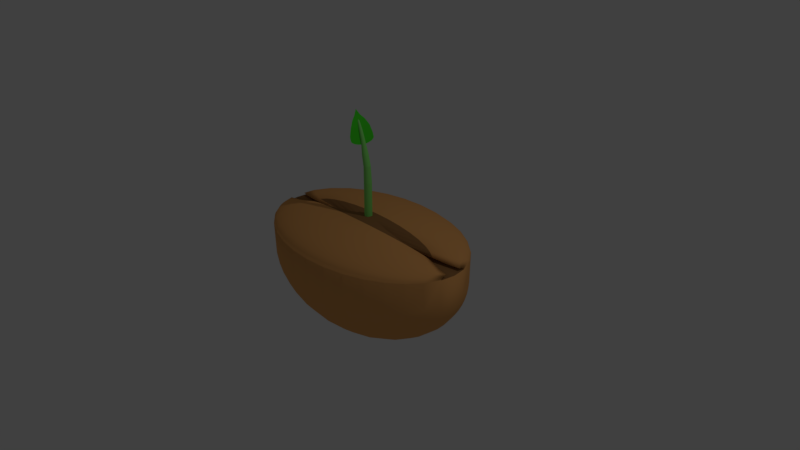 # Source: recursoNatureza.blend  (saved by Blender 2.79.0; exported with 4.5.12 LTS)
import bpy
from mathutils import Matrix  # noqa: F401  (used for matrix-valued properties, if any)

bpy.ops.wm.read_factory_settings(use_empty=True)
scene = bpy.context.scene
scene.name = 'Scene'

# ---- collections
col_collection_1 = bpy.data.collections.new('Collection 1'); scene.collection.children.link(col_collection_1)

# ---- materials (node trees are filled in below, after node groups)
mat_material_002 = bpy.data.materials.new('Material.002')
mat_material_002.alpha_threshold = 0.0
mat_material_002.use_transparent_shadow = False
mat_material_002.diffuse_color = (0.8, 0.3834, 0.1234, 1.0)
mat_material_002.roughness = 0.5
mat_material_003 = bpy.data.materials.new('Material.003')
mat_material_003.alpha_threshold = 0.0
mat_material_003.use_transparent_shadow = False
mat_material_003.diffuse_color = (0.3185, 0.1563, 0.05705, 1.0)
mat_material_003.roughness = 0.5
mat_material_004 = bpy.data.materials.new('Material.004')
mat_material_004.alpha_threshold = 0.0
mat_material_004.use_transparent_shadow = False
mat_material_004.diffuse_color = (0.05549, 0.6982, 0.02153, 1.0)
mat_material_004.roughness = 0.5
mat_material_001 = bpy.data.materials.new('Material.001')
mat_material_001.alpha_threshold = 0.0
mat_material_001.use_transparent_shadow = False
mat_material_001.diffuse_color = (0.249, 0.8, 0.1688, 1.0)
mat_material_001.roughness = 0.5

# ---- material node trees

# ---- world
world_world = bpy.data.worlds.new('World'); scene.world = world_world
world_world.color = (0.05088, 0.05088, 0.05088)
world_world.use_sun_shadow = False
world_world.sun_shadow_jitter_overblur = 0.0
world_world.cycles.sampling_method = 'MANUAL'

# ---- cameras
cam_camera = bpy.data.cameras.new('Camera')
cam_camera.clip_end = 100.0
cam_camera.lens = 35.0
cam_camera.sensor_width = 32.0
cam_camera.sensor_height = 18.0
cam_camera.ortho_scale = 7.314
cam_camera.dof.focus_distance = 0.0
cam_camera.dof.aperture_fstop = 128.0

# ---- lights
light_lamp = bpy.data.lights.new('Lamp', 'POINT')
light_lamp.transmission_factor = 0.0
light_lamp.cutoff_distance = 30.0
light_lamp.energy = 100.0
light_lamp.shadow_buffer_clip_start = 1.001
light_lamp.shadow_soft_size = 0.1
light_lamp.shadow_maximum_resolution = 0.006
light_lamp.use_absolute_resolution = True

# ---- meshes
me_sphere = bpy.data.meshes.new('Sphere')
me_sphere.from_pydata([(-0.3008, 0.1951, 0.9808), (-0.3008, 0.3827, 0.9239), (-0.3008, 0.5556, 0.8315), (-0.3008, 0.7071, 0.7071), (-0.3008, 0.8315, 0.5556), (-0.3008, 0.9239, 0.3827), (-0.3008, 0.9808, 0.1951), (-0.3008, 1.0, 9.064e-08), (-0.3008, 0.9808, -0.1951), (-0.3008, 0.5556, -0.8315), (0.03806, 0.1913, 0.9808), (0.07466, 0.3753, 0.9239), (0.1084, 0.5449, 0.8315), (0.1379, 0.6935, 0.7071), (0.1622, 0.8155, 0.5556), (0.1802, 0.9061, 0.3827), (0.1913, 0.9619, 0.1951), (0.1951, 0.9808, 7.55e-08), (0.1913, 0.9619, -0.1951), (0.1802, 0.9061, -0.3827), (0.1622, 0.8155, -0.5556), (0.1379, 0.6935, -0.7071), (0.1084, 0.5449, -0.8315), (0.07466, 0.3753, -0.9239), (0.03806, 0.1913, -0.9808), (0.07466, 0.1802, 0.9808), (0.1464, 0.3536, 0.9239), (0.2126, 0.5133, 0.8315), (0.2706, 0.6533, 0.7071), (0.3182, 0.7682, 0.5556), (0.3536, 0.8536, 0.3827), (0.3753, 0.9061, 0.1951), (0.3827, 0.9239, 7.55e-08), (0.3753, 0.9061, -0.1951), (0.3536, 0.8536, -0.3827), (0.3182, 0.7682, -0.5556), (0.2706, 0.6533, -0.7071), (0.2126, 0.5133, -0.8315), (0.1464, 0.3536, -0.9239), (0.07466, 0.1802, -0.9808), (0.1084, 0.1622, 0.9808), (0.2126, 0.3182, 0.9239), (0.3087, 0.4619, 0.8315), (0.3928, 0.5879, 0.7071), (0.4619, 0.6913, 0.5556), (0.5133, 0.7682, 0.3827), (0.5449, 0.8155, 0.1951), (0.5556, 0.8315, 7.55e-08), (0.5449, 0.8155, -0.1951), (0.5133, 0.7682, -0.3827), (0.4619, 0.6913, -0.5556), (0.3928, 0.5879, -0.7071), (0.3087, 0.4619, -0.8315), (0.2126, 0.3182, -0.9239), (0.1084, 0.1622, -0.9808), (0.1379, 0.1379, 0.9808), (0.2706, 0.2706, 0.9239), (0.3928, 0.3928, 0.8315), (0.5, 0.5, 0.7071), (0.5879, 0.5879, 0.5556), (0.6533, 0.6533, 0.3827), (0.6935, 0.6935, 0.1951), (0.7071, 0.7071, 7.55e-08), (0.6935, 0.6935, -0.1951), (0.6533, 0.6533, -0.3827), (0.5879, 0.5879, -0.5556), (0.5, 0.5, -0.7071), (0.3928, 0.3928, -0.8315), (0.2706, 0.2706, -0.9239), (0.1379, 0.1379, -0.9808), (0.1622, 0.1084, 0.9808), (0.3182, 0.2126, 0.9239), (0.4619, 0.3087, 0.8315), (0.5879, 0.3928, 0.7071), (0.6913, 0.4619, 0.5556), (0.7682, 0.5133, 0.3827), (0.8155, 0.5449, 0.1951), (0.8315, 0.5556, 7.55e-08), (0.8155, 0.5449, -0.1951), (0.7682, 0.5133, -0.3827), (0.6913, 0.4619, -0.5556), (0.5879, 0.3928, -0.7071), (0.4619, 0.3087, -0.8315), (0.3182, 0.2126, -0.9239), (0.1622, 0.1084, -0.9808), (0.1802, 0.07466, 0.9808), (0.3536, 0.1464, 0.9239), (0.5133, 0.2126, 0.8315), (0.6533, 0.2706, 0.7071), (0.7682, 0.3182, 0.5556), (0.8536, 0.3536, 0.3827), (0.9061, 0.3753, 0.1951), (0.9239, 0.3827, 7.55e-08), (0.9061, 0.3753, -0.1951), (0.8536, 0.3536, -0.3827), (0.7682, 0.3182, -0.5556), (0.6533, 0.2706, -0.7071), (0.5133, 0.2126, -0.8315), (0.3536, 0.1464, -0.9239), (0.1802, 0.07466, -0.9808), (0.1913, 0.03806, 0.9808), (0.3753, 0.07466, 0.9239), (0.5449, 0.1084, 0.8315), (0.6935, 0.1379, 0.7071), (0.8155, 0.1622, 0.5556), (0.9061, 0.1802, 0.3827), (0.9619, 0.1913, 0.1951), (0.9808, 0.1951, 7.55e-08), (0.9619, 0.1913, -0.1951), (0.9061, 0.1802, -0.3827), (0.8155, 0.1622, -0.5556), (0.6935, 0.1379, -0.7071), (0.5449, 0.1084, -0.8315), (0.3753, 0.07466, -0.9239), (0.1913, 0.03806, -0.9808), (0.1951, -3.266e-07, 0.9808), (0.3827, -3.192e-07, 0.9239), (0.5556, -3.117e-07, 0.8315), (0.7071, -3.192e-07, 0.7071), (0.8315, -3.341e-07, 0.5556), (0.9239, -2.745e-07, 0.3827), (0.9808, -3.937e-07, 0.1951), (1.0, -3.788e-07, 7.55e-08), (0.9808, -3.937e-07, -0.1951), (0.9239, -2.298e-07, -0.3827), (0.8315, -3.341e-07, -0.5556), (0.7071, -3.192e-07, -0.7071), (0.5556, -3.415e-07, -0.8315), (0.3827, -3.043e-07, -0.9239), (0.1951, -3.08e-07, -0.9808), (0.1913, -0.03806, 0.9808), (0.3753, -0.07466, 0.9239), (0.5449, -0.1084, 0.8315), (0.6935, -0.138, 0.7071), (0.8155, -0.1622, 0.5556), (0.9061, -0.1802, 0.3827), (0.9619, -0.1913, 0.1951), (0.9808, -0.1951, 7.55e-08), (0.9619, -0.1913, -0.1951), (0.9061, -0.1802, -0.3827), (0.8155, -0.1622, -0.5556), (0.6935, -0.138, -0.7071), (0.5449, -0.1084, -0.8315), (0.3753, -0.07466, -0.9239), (0.1913, -0.03806, -0.9808), (0.1802, -0.07466, 0.9808), (0.3536, -0.1464, 0.9239), (0.5133, -0.2126, 0.8315), (0.6533, -0.2706, 0.7071), (0.7682, -0.3182, 0.5556), (0.8536, -0.3536, 0.3827), (0.9061, -0.3753, 0.1951), (0.9239, -0.3827, 7.55e-08), (0.9061, -0.3753, -0.1951), (0.8536, -0.3536, -0.3827), (0.7682, -0.3182, -0.5556), (0.6533, -0.2706, -0.7071), (0.5133, -0.2126, -0.8315), (0.3536, -0.1464, -0.9239), (0.1802, -0.07466, -0.9808), (0.1622, -0.1084, 0.9808), (0.3182, -0.2126, 0.9239), (0.4619, -0.3087, 0.8315), (0.5879, -0.3928, 0.7071), (0.6913, -0.4619, 0.5556), (0.7682, -0.5133, 0.3827), (0.8155, -0.5449, 0.1951), (0.8315, -0.5556, 7.55e-08), (0.8155, -0.5449, -0.1951), (0.7682, -0.5133, -0.3827), (0.6913, -0.4619, -0.5556), (0.5879, -0.3928, -0.7071), (0.4619, -0.3087, -0.8315), (0.3182, -0.2126, -0.9239), (0.1622, -0.1084, -0.9808), (0.1379, -0.138, 0.9808), (0.2706, -0.2706, 0.9239), (0.3928, -0.3928, 0.8315), (0.5, -0.5, 0.7071), (0.5879, -0.5879, 0.5556), (0.6533, -0.6533, 0.3827), (0.6935, -0.6935, 0.1951), (0.7071, -0.7071, 7.55e-08), (0.6935, -0.6935, -0.1951), (0.6533, -0.6533, -0.3827), (0.5879, -0.5879, -0.5556), (0.5, -0.5, -0.7071), (0.3928, -0.3928, -0.8315), (0.2706, -0.2706, -0.9239), (0.1379, -0.138, -0.9808), (0.1084, -0.1622, 0.9808), (0.2126, -0.3182, 0.9239), (0.3087, -0.4619, 0.8315), (0.3928, -0.5879, 0.7071), (0.4619, -0.6913, 0.5556), (0.5133, -0.7682, 0.3827), (0.5449, -0.8155, 0.1951), (0.5556, -0.8315, 7.55e-08), (0.5449, -0.8155, -0.1951), (0.5133, -0.7682, -0.3827), (0.4619, -0.6913, -0.5556), (0.3928, -0.5879, -0.7071), (0.3087, -0.4619, -0.8315), (0.2126, -0.3182, -0.9239), (0.1084, -0.1622, -0.9808), (-0.3008, -3.258e-07, -1.0), (0.07466, -0.1802, 0.9808), (0.1464, -0.3536, 0.9239), (0.2126, -0.5133, 0.8315), (0.2706, -0.6533, 0.7071), (0.3182, -0.7682, 0.5556), (0.3536, -0.8536, 0.3827), (0.3753, -0.9061, 0.1951), (0.3827, -0.9239, 7.55e-08), (0.3753, -0.9061, -0.1951), (0.3536, -0.8536, -0.3827), (0.3182, -0.7682, -0.5556), (0.2706, -0.6533, -0.7071), (0.2126, -0.5133, -0.8315), (0.1464, -0.3536, -0.9239), (0.07466, -0.1802, -0.9808), (0.03806, -0.1913, 0.9808), (0.07466, -0.3753, 0.9239), (0.1084, -0.5449, 0.8315), (0.1379, -0.6935, 0.7071), (0.1622, -0.8155, 0.5556), (0.1802, -0.9061, 0.3827), (0.1913, -0.9619, 0.1951), (0.1951, -0.9808, 7.55e-08), (0.1913, -0.9619, -0.1951), (0.1802, -0.9061, -0.3827), (0.1622, -0.8155, -0.5556), (0.1379, -0.6935, -0.7071), (0.1084, -0.5449, -0.8315), (0.07466, -0.3753, -0.9239), (0.03806, -0.1913, -0.9808), (-0.3008, -0.1951, 0.9808), (-0.3008, -0.3827, 0.9239), (-0.3008, -0.5556, 0.8315), (-0.3008, -0.7071, 0.7071), (-0.3008, -0.8315, 0.5556), (-0.3008, -0.9239, 0.3827), (-0.3008, -0.9808, 0.1951), (-0.3008, -1.0, 9.064e-08), (-0.3008, -0.9808, -0.1951), (-0.3008, -0.9239, -0.3827), (-0.3008, -0.8315, -0.5556), (-0.3008, -0.7071, -0.7071), (-0.3008, -0.5556, -0.8315), (-0.3008, -0.3827, -0.9239), (-0.3008, -0.1951, -0.9808), (-0.3104, -0.1913, -0.9808), (-0.3008, -5.562e-07, 1.0), (-0.3104, 0.1913, -0.9808), (-0.3008, 0.9239, -0.3827), (-0.3008, 0.8315, -0.5556), (-0.3008, 0.7071, -0.7071), (-0.3008, 0.3827, -0.9239), (-0.3008, 0.1951, -0.9808), (-0.3008, 0.1951, 0.9808), (-0.3008, 0.3827, 0.9239), (-0.3008, 0.5556, 0.8315), (-0.3008, 0.7071, 0.7071), (-0.3008, 0.8315, 0.5556), (-0.3008, 0.9239, 0.3827), (-0.3008, 0.9808, 0.1951), (-0.3008, 1.0, 9.064e-08), (-0.3008, 0.9808, -0.1951), (-0.3008, -0.1951, 0.9808), (-0.3008, -0.3827, 0.9239), (-0.3008, -0.5556, 0.8315), (-0.3008, -0.7071, 0.7071), (-0.3008, -0.8315, 0.5556), (-0.3008, -0.9239, 0.3827), (-0.3008, -0.9808, 0.1951), (-0.3008, -1.0, 9.064e-08), (-0.3008, -0.9808, -0.1951), (-0.3008, -0.9239, -0.3827), (-0.3008, -0.8315, -0.5556), (-0.3008, -0.7071, -0.7071), (-0.3008, -0.5556, -0.8315), (-0.3008, -0.3827, -0.9239), (-0.3008, -0.1951, -0.9808), (-0.3104, -0.1913, 0.9808), (-0.3195, -0.3753, 0.9239), (-0.3279, -0.5449, 0.8315), (-0.3353, -0.6935, 0.7071), (-0.3414, -0.8155, 0.5556), (-0.3459, -0.9061, 0.3827), (-0.3487, -0.9619, 0.1951), (-0.3496, -0.9808, 8.328e-08), (-0.3487, -0.9619, -0.1951), (-0.3459, -0.9061, -0.3827), (-0.3414, -0.8155, -0.5556), (-0.3353, -0.6935, -0.7071), (-0.3279, -0.5449, -0.8315), (-0.3195, -0.3753, -0.9239), (-0.3104, -0.1913, -0.9808), (-0.3195, -0.1802, 0.9808), (-0.3374, -0.3536, 0.9239), (-0.354, -0.5133, 0.8315), (-0.3685, -0.6533, 0.7071), (-0.3804, -0.7682, 0.5556), (-0.3892, -0.8536, 0.3827), (-0.3947, -0.9061, 0.1951), (-0.3965, -0.9239, 7.619e-08), (-0.3947, -0.9061, -0.1951), (-0.3892, -0.8536, -0.3827), (-0.3804, -0.7682, -0.5556), (-0.3685, -0.6533, -0.7071), (-0.354, -0.5133, -0.8315), (-0.3374, -0.3536, -0.9239), (-0.3195, -0.1802, -0.9808), (-0.3279, -0.1622, 0.9808), (-0.354, -0.3182, 0.9239), (-0.378, -0.4619, 0.8315), (-0.399, -0.5879, 0.7071), (-0.4163, -0.6913, 0.5556), (-0.4292, -0.7682, 0.3827), (-0.4371, -0.8155, 0.1951), (-0.4397, -0.8315, 6.967e-08), (-0.4371, -0.8155, -0.1951), (-0.4292, -0.7682, -0.3827), (-0.4163, -0.6913, -0.5556), (-0.399, -0.5879, -0.7071), (-0.378, -0.4619, -0.8315), (-0.354, -0.3182, -0.9239), (-0.3279, -0.1622, -0.9808), (-0.3397, -4.774e-07, 0.1687), (-0.3353, -0.138, 0.9808), (-0.3685, -0.2706, 0.9239), (-0.399, -0.3928, 0.8315), (-0.4258, -0.5, 0.7071), (-0.4478, -0.5879, 0.5556), (-0.4642, -0.6533, 0.3827), (-0.4742, -0.6935, 0.1951), (-0.4776, -0.7071, 6.395e-08), (-0.4742, -0.6935, -0.1951), (-0.4642, -0.6533, -0.3827), (-0.4478, -0.5879, -0.5556), (-0.4258, -0.5, -0.7071), (-0.399, -0.3928, -0.8315), (-0.3685, -0.2706, -0.9239), (-0.3353, -0.1379, -0.9808), (-0.3414, -0.1084, 0.9808), (-0.3804, -0.2126, 0.9239), (-0.4163, -0.3087, 0.8315), (-0.4478, -0.3928, 0.7071), (-0.4737, -0.4619, 0.5556), (-0.4929, -0.5133, 0.3827), (-0.5047, -0.5449, 0.1951), (-0.5087, -0.5556, 5.925e-08), (-0.5047, -0.5449, -0.1951), (-0.4929, -0.5133, -0.3827), (-0.4737, -0.4619, -0.5556), (-0.4478, -0.3928, -0.7071), (-0.4163, -0.3087, -0.8315), (-0.3804, -0.2126, -0.9239), (-0.3414, -0.1084, -0.9808), (-0.3459, -0.07466, 0.8827), (-0.3892, -0.1464, 0.8315), (-0.4292, -0.2126, 0.7483), (-0.4642, -0.2706, 0.6364), (-0.4929, -0.3182, 0.5), (-0.5142, -0.3536, 0.3444), (-0.5274, -0.3753, 0.1756), (-0.5318, -0.3827, 4.93e-08), (-0.5274, -0.3753, -0.1756), (-0.5142, -0.3536, -0.3444), (-0.4929, -0.3182, -0.5), (-0.4642, -0.2706, -0.6364), (-0.4292, -0.2126, -0.7483), (-0.3892, -0.1464, -0.8315), (-0.3459, -0.07466, -0.8827), (-0.3756, -0.02855, 0.7356), (-0.4101, -0.05599, 0.6929), (-0.4419, -0.08129, 0.6236), (-0.4698, -0.1035, 0.5303), (-0.4926, -0.1217, 0.4167), (-0.5096, -0.1352, 0.287), (-0.5201, -0.1435, 0.1463), (-0.5236, -0.1463, 3.695e-08), (-0.5201, -0.1435, -0.1463), (-0.5096, -0.1352, -0.287), (-0.4926, -0.1217, -0.4167), (-0.4698, -0.1035, -0.5303), (-0.4419, -0.08129, -0.6236), (-0.4101, -0.05599, -0.6929), (-0.3756, -0.02855, -0.7356), (-0.3496, -3.117e-07, 0.2452), (-0.3965, -2.819e-07, 0.231), (-0.4397, -2.819e-07, 0.2079), (-0.4776, -1.851e-07, 0.1768), (-0.5087, -1.404e-07, 0.1389), (-0.5318, -3.192e-07, 0.09567), (-0.546, -9.567e-08, 0.04877), (-0.5508, -1.404e-07, -1.384e-09), (-0.546, -9.567e-08, -0.04877), (-0.5318, -3.192e-07, -0.09567), (-0.5087, -1.404e-07, -0.1389), (-0.4776, -1.851e-07, -0.1768), (-0.4397, -2.596e-07, -0.2079), (-0.3965, -2.521e-07, -0.231), (-0.3496, -3.155e-07, -0.2452), (-0.3756, 0.02854, 0.7356), (-0.4101, 0.05599, 0.6929), (-0.4419, 0.08129, 0.6236), (-0.4698, 0.1035, 0.5303), (-0.4926, 0.1217, 0.4167), (-0.5096, 0.1352, 0.287), (-0.5201, 0.1435, 0.1463), (-0.5236, 0.1463, 3.695e-08), (-0.5201, 0.1435, -0.1463), (-0.5096, 0.1352, -0.287), (-0.4926, 0.1217, -0.4167), (-0.4698, 0.1035, -0.5303), (-0.4419, 0.08129, -0.6236), (-0.4101, 0.05599, -0.6929), (-0.3756, 0.02854, -0.7356), (-0.3459, 0.07466, 0.8827), (-0.3892, 0.1464, 0.8315), (-0.4292, 0.2126, 0.7483), (-0.4642, 0.2706, 0.6364), (-0.4929, 0.3182, 0.5), (-0.5142, 0.3536, 0.3444), (-0.5274, 0.3753, 0.1756), (-0.5318, 0.3827, 4.93e-08), (-0.5274, 0.3753, -0.1756), (-0.5142, 0.3536, -0.3444), (-0.4929, 0.3182, -0.5), (-0.4642, 0.2706, -0.6364), (-0.4292, 0.2126, -0.7483), (-0.3892, 0.1464, -0.8315), (-0.3459, 0.07466, -0.8827), (-0.3414, 0.1084, 0.9808), (-0.3804, 0.2126, 0.9239), (-0.4163, 0.3087, 0.8315), (-0.4478, 0.3928, 0.7071), (-0.4737, 0.4619, 0.5556), (-0.4929, 0.5133, 0.3827), (-0.5047, 0.5449, 0.1951), (-0.5087, 0.5556, 5.925e-08), (-0.5047, 0.5449, -0.1951), (-0.4929, 0.5133, -0.3827), (-0.4737, 0.4619, -0.5556), (-0.4478, 0.3928, -0.7071), (-0.4163, 0.3087, -0.8315), (-0.3804, 0.2126, -0.9239), (-0.3414, 0.1084, -0.9808), (-0.3353, 0.1379, 0.9808), (-0.3685, 0.2706, 0.9239), (-0.399, 0.3928, 0.8315), (-0.4258, 0.5, 0.7071), (-0.4478, 0.5879, 0.5556), (-0.4642, 0.6533, 0.3827), (-0.4742, 0.6935, 0.1951), (-0.4776, 0.7071, 6.395e-08), (-0.4742, 0.6935, -0.1951), (-0.4642, 0.6533, -0.3827), (-0.4478, 0.5879, -0.5556), (-0.4258, 0.5, -0.7071), (-0.399, 0.3928, -0.8315), (-0.3685, 0.2706, -0.9239), (-0.3353, 0.1379, -0.9808), (-0.3279, 0.1622, 0.9808), (-0.354, 0.3182, 0.9239), (-0.378, 0.4619, 0.8315), (-0.399, 0.5879, 0.7071), (-0.4163, 0.6913, 0.5556), (-0.4292, 0.7682, 0.3827), (-0.4371, 0.8155, 0.1951), (-0.4397, 0.8315, 6.967e-08), (-0.4371, 0.8155, -0.1951), (-0.4292, 0.7682, -0.3827), (-0.4163, 0.6913, -0.5556), (-0.399, 0.5879, -0.7071), (-0.378, 0.4619, -0.8315), (-0.354, 0.3182, -0.9239), (-0.3279, 0.1622, -0.9808), (-0.3195, 0.1802, 0.9808), (-0.3374, 0.3536, 0.9239), (-0.354, 0.5133, 0.8315), (-0.3685, 0.6533, 0.7071), (-0.3804, 0.7682, 0.5556), (-0.3892, 0.8536, 0.3827), (-0.3947, 0.9061, 0.1951), (-0.3965, 0.9239, 7.619e-08), (-0.3947, 0.9061, -0.1951), (-0.3892, 0.8536, -0.3827), (-0.3804, 0.7682, -0.5556), (-0.3685, 0.6533, -0.7071), (-0.354, 0.5133, -0.8315), (-0.3374, 0.3536, -0.9239), (-0.3195, 0.1802, -0.9808), (-0.3104, 0.1913, 0.9808), (-0.3195, 0.3753, 0.9239), (-0.3279, 0.5449, 0.8315), (-0.3353, 0.6935, 0.7071), (-0.3414, 0.8155, 0.5556), (-0.3459, 0.9061, 0.3827), (-0.3487, 0.9619, 0.1951), (-0.3496, 0.9808, 8.328e-08), (-0.3487, 0.9619, -0.1951), (-0.3459, 0.9061, -0.3827), (-0.3414, 0.8155, -0.5556), (-0.3353, 0.6935, -0.7071), (-0.3279, 0.5449, -0.8315), (-0.3195, 0.3753, -0.9239), (-0.3104, 0.1913, -0.9808), (-0.3008, 0.9239, -0.3827), (-0.3008, 0.8315, -0.5556), (-0.3008, 0.7071, -0.7071), (-0.3008, 0.3827, -0.9239), (-0.3008, 0.1951, -0.9808), (-0.3008, 0.5556, -0.8315), (-0.3397, -3.046e-07, -0.1688), (-1.58, -0.1233, -0.1161), (-1.599, 0.158, -0.04967), (-1.599, 0.158, -0.04967), (-1.58, -0.1233, -0.1161), (-1.477, 0.03315, -0.05043), (-1.532, -0.1259, -0.1046), (-1.476, 0.007767, -0.05663), (-1.477, -0.0169, -0.06307), (-1.479, -0.04025, -0.06958), (-1.483, -0.06171, -0.07601), (-1.488, -0.08074, -0.08219), (-1.495, -0.09688, -0.08799), (-1.503, -0.1097, -0.09324), (-1.512, -0.119, -0.09783), (-1.521, -0.1244, -0.1016), (-1.551, 0.1554, -0.03814), (-1.474, -0.01057, -0.06076), (-1.541, 0.1529, -0.03615), (-1.53, 0.1464, -0.03515), (-1.52, 0.1361, -0.03517), (-1.51, 0.1223, -0.0362), (-1.501, 0.1054, -0.03823), (-1.493, 0.08562, -0.04121), (-1.486, 0.06359, -0.04505), (-1.481, 0.03982, -0.04967), (-1.476, 0.0149, -0.05495), (-1.599, 0.158, -0.04967), (-1.58, -0.1233, -0.1161), (-1.694, 0.1447, -0.0777), (-1.678, -0.08595, -0.1322), (-1.769, 0.1113, -0.1128), (-1.758, -0.03968, -0.1484), (-1.81, 0.07918, -0.1421), (-1.805, 0.01145, -0.1625), (-1.876, 0.05262, -0.1752), (-0.1936, 0.05958, -0.007641), (-0.9936, 0.05958, -0.007641), (-0.1936, 0.05862, -0.001138), (-0.9936, 0.05862, -0.001138), (-0.1936, 0.05577, 0.005115), (-0.9936, 0.05577, 0.005115), (-0.1936, 0.05115, 0.01088), (-0.9936, 0.05115, 0.01088), (-0.1936, 0.04493, 0.01593), (-0.9936, 0.04493, 0.01593), (-0.1936, 0.03735, 0.02007), (-0.9936, 0.03735, 0.02007), (-0.1936, 0.02871, 0.02315), (-0.9936, 0.02871, 0.02315), (-0.1936, 0.01933, 0.02505), (-0.9936, 0.01933, 0.02505), (-0.1936, 0.009576, 0.02569), (-0.9936, 0.009576, 0.02569), (-0.1936, -0.0001785, 0.02505), (-0.9936, -0.0001785, 0.02505), (-0.1936, -0.009558, 0.02315), (-0.9936, -0.009558, 0.02315), (-0.1936, -0.0182, 0.02007), (-0.9936, -0.0182, 0.02007), (-0.1936, -0.02578, 0.01593), (-0.9936, -0.02578, 0.01593), (-0.1936, -0.032, 0.01088), (-0.9936, -0.032, 0.01088), (-0.1936, -0.03662, 0.005115), (-0.9936, -0.03662, 0.005115), (-0.1936, -0.03946, -0.001138), (-0.9936, -0.03946, -0.001138), (-0.1936, -0.04042, -0.007641), (-0.9936, -0.04042, -0.007641), (-0.1936, -0.03946, -0.01414), (-0.9936, -0.03946, -0.01414), (-0.1936, -0.03662, -0.0204), (-0.9936, -0.03662, -0.0204), (-0.1936, -0.032, -0.02616), (-0.9936, -0.032, -0.02616), (-0.1936, -0.02578, -0.03121), (-0.9936, -0.02578, -0.03121), (-0.1936, -0.0182, -0.03536), (-0.9936, -0.0182, -0.03536), (-0.1936, -0.009558, -0.03844), (-0.9936, -0.009558, -0.03844), (-0.1936, -0.0001785, -0.04033), (-0.9936, -0.0001785, -0.04033), (-0.1936, 0.009576, -0.04097), (-0.9936, 0.009576, -0.04097), (-0.1936, 0.01933, -0.04033), (-0.9936, 0.01933, -0.04033), (-0.1936, 0.02871, -0.03844), (-0.9936, 0.02871, -0.03844), (-0.1936, 0.03735, -0.03536), (-0.9936, 0.03735, -0.03536), (-0.1936, 0.04493, -0.03121), (-0.9936, 0.04493, -0.03121), (-0.1936, 0.05115, -0.02616), (-0.9936, 0.05115, -0.02616), (-0.1936, 0.05577, -0.0204), (-0.9936, 0.05577, -0.0204), (-0.1936, 0.05862, -0.01414), (-0.9936, 0.05862, -0.01414), (-0.9936, 0.05862, -0.001138), (-0.9936, 0.05958, -0.007641), (-0.9936, 0.05577, 0.005115), (-0.9936, 0.05115, 0.01088), (-0.9936, 0.04493, 0.01593), (-0.9936, 0.03735, 0.02007), (-0.9936, 0.02871, 0.02315), (-0.9936, 0.01933, 0.02505), (-0.9936, 0.009576, 0.02569), (-0.9936, -0.0001785, 0.02505), (-0.9936, -0.009558, 0.02315), (-0.9936, -0.0182, 0.02007), (-0.9936, -0.02578, 0.01593), (-0.9936, -0.032, 0.01088), (-0.9936, -0.03662, 0.005115), (-0.9936, -0.03946, -0.001138), (-0.9936, -0.04042, -0.007641), (-0.9936, -0.03946, -0.01414), (-0.9936, -0.03662, -0.0204), (-0.9936, -0.032, -0.02616), (-0.9936, -0.02578, -0.03121), (-0.9936, -0.0182, -0.03536), (-0.9936, -0.009558, -0.03844), (-0.9936, -0.0001785, -0.04033), (-0.9936, 0.009576, -0.04097), (-0.9936, 0.01933, -0.04033), (-0.9936, 0.02871, -0.03844), (-0.9936, 0.03735, -0.03536), (-0.9936, 0.04493, -0.03121), (-0.9936, 0.05115, -0.02616), (-0.9936, 0.05577, -0.0204), (-0.9936, 0.05862, -0.01414), (-0.9941, 0.05834, -0.0002844), (-0.9937, 0.05956, -0.006763), (-0.9945, 0.05525, 0.005911), (-0.9948, 0.0504, 0.01159), (-0.9951, 0.04399, 0.01652), (-0.9954, 0.03625, 0.02053), (-0.9956, 0.02748, 0.02345), (-0.9956, 0.01803, 0.02518), (-0.9957, 0.008256, 0.02565), (-0.9956, -0.00147, 0.02484), (-0.9955, -0.01077, 0.02278), (-0.9953, -0.01929, 0.01955), (-0.995, -0.0267, 0.01528), (-0.9947, -0.03272, 0.01013), (-0.9943, -0.03711, 0.004288), (-0.9939, -0.0397, -0.002007), (-0.9935, -0.04041, -0.00852), (-0.9931, -0.03919, -0.015), (-0.9928, -0.0361, -0.02119), (-0.9924, -0.03125, -0.02687), (-0.9921, -0.02483, -0.0318), (-0.9919, -0.01709, -0.03581), (-0.9917, -0.008332, -0.03874), (-0.9916, 0.00112, -0.04047), (-0.9916, 0.0109, -0.04094), (-0.9917, 0.02062, -0.04012), (-0.9918, 0.02992, -0.03806), (-0.992, 0.03844, -0.03484), (-0.9923, 0.04585, -0.03056), (-0.9926, 0.05187, -0.02541), (-0.9929, 0.05626, -0.01957), (-0.9933, 0.05886, -0.01328), (-1.213, 0.05146, -0.00379), (-1.211, 0.05356, -0.00931), (-1.214, 0.04775, 0.001356), (-1.216, 0.04256, 0.00593), (-1.217, 0.0361, 0.009757), (-1.218, 0.02862, 0.01269), (-1.219, 0.02039, 0.01461), (-1.22, 0.01174, 0.01546), (-1.219, 0.003004, 0.01519), (-1.219, -0.005489, 0.01381), (-1.218, -0.01341, 0.01139), (-1.217, -0.02045, 0.008009), (-1.216, -0.02635, 0.0038), (-1.214, -0.03088, -0.001074), (-1.212, -0.03385, -0.006427), (-1.211, -0.03516, -0.01205), (-1.209, -0.03477, -0.01773), (-1.207, -0.03267, -0.02325), (-1.205, -0.02896, -0.0284), (-1.203, -0.02377, -0.03297), (-1.202, -0.01731, -0.0368), (-1.201, -0.009825, -0.03973), (-1.2, -0.001599, -0.04166), (-1.2, 0.007049, -0.0425), (-1.2, 0.01579, -0.04223), (-1.2, 0.02428, -0.04086), (-1.201, 0.0322, -0.03843), (-1.202, 0.03925, -0.03505), (-1.203, 0.04514, -0.03084), (-1.205, 0.04967, -0.02597), (-1.207, 0.05264, -0.02062), (-1.209, 0.05396, -0.01499), (-1.352, 0.04983, -0.02548), (-1.35, 0.05179, -0.03062), (-1.354, 0.04637, -0.02068), (-1.355, 0.04154, -0.01642), (-1.356, 0.03552, -0.01285), (-1.357, 0.02854, -0.01012), (-1.358, 0.02087, -0.008322), (-1.358, 0.0128, -0.007536), (-1.358, 0.004658, -0.007788), (-1.358, -0.003259, -0.009068), (-1.357, -0.01064, -0.01133), (-1.356, -0.01721, -0.01448), (-1.355, -0.02271, -0.0184), (-1.353, -0.02693, -0.02295), (-1.352, -0.0297, -0.02794), (-1.35, -0.03092, -0.03318), (-1.348, -0.03055, -0.03848), (-1.346, -0.0286, -0.04362), (-1.345, -0.02514, -0.04842), (-1.343, -0.0203, -0.05269), (-1.342, -0.01428, -0.05625), (-1.341, -0.007301, -0.05899), (-1.34, 0.0003671, -0.06078), (-1.34, 0.00843, -0.06157), (-1.34, 0.01658, -0.06132), (-1.34, 0.02449, -0.06003), (-1.341, 0.03188, -0.05778), (-1.342, 0.03844, -0.05462), (-1.343, 0.04394, -0.0507), (-1.345, 0.04816, -0.04616), (-1.347, 0.05093, -0.04117), (-1.348, 0.05216, -0.03592), (-1.489, 0.03864, -0.04916), (-1.488, 0.03998, -0.05268), (-1.49, 0.03628, -0.04588), (-1.491, 0.03297, -0.04296), (-1.492, 0.02885, -0.04052), (-1.493, 0.02408, -0.03865), (-1.493, 0.01883, -0.03742), (-1.493, 0.01332, -0.03689), (-1.493, 0.00775, -0.03706), (-1.493, 0.002336, -0.03793), (-1.493, -0.002714, -0.03948), (-1.492, -0.007205, -0.04163), (-1.491, -0.01096, -0.04432), (-1.49, -0.01385, -0.04742), (-1.489, -0.01575, -0.05084), (-1.488, -0.01658, -0.05442), (-1.486, -0.01633, -0.05805), (-1.485, -0.01499, -0.06156), (-1.484, -0.01263, -0.06485), (-1.483, -0.00932, -0.06776), (-1.482, -0.005201, -0.0702), (-1.482, -0.000428, -0.07207), (-1.481, 0.004816, -0.0733), (-1.481, 0.01033, -0.07384), (-1.481, 0.0159, -0.07366), (-1.481, 0.02131, -0.07279), (-1.482, 0.02636, -0.07124), (-1.482, 0.03086, -0.06909), (-1.483, 0.03462, -0.0664), (-1.484, 0.0375, -0.0633), (-1.485, 0.0394, -0.05988), (-1.487, 0.04023, -0.0563), (-1.49, 0.03739, -0.0473), (-1.488, 0.03933, -0.0506), (-1.492, 0.03447, -0.04431), (-1.493, 0.03069, -0.04174), (-1.494, 0.02617, -0.0397), (-1.495, 0.02111, -0.03826), (-1.496, 0.01569, -0.03748), (-1.496, 0.01012, -0.03738), (-1.496, 0.004613, -0.03798), (-1.495, -0.0006141, -0.03924), (-1.495, -0.005363, -0.04112), (-1.494, -0.009451, -0.04355), (-1.492, -0.01272, -0.04644), (-1.491, -0.01505, -0.04966), (-1.489, -0.01634, -0.05311), (-1.487, -0.01656, -0.05664), (-1.486, -0.01568, -0.06012), (-1.484, -0.01374, -0.06342), (-1.482, -0.01082, -0.06641), (-1.481, -0.007035, -0.06898), (-1.48, -0.002522, -0.07102), (-1.479, 0.002543, -0.07246), (-1.478, 0.007964, -0.07324), (-1.478, 0.01353, -0.07334), (-1.478, 0.01904, -0.07275), (-1.479, 0.02426, -0.07148), (-1.479, 0.02901, -0.0696), (-1.481, 0.0331, -0.06717), (-1.482, 0.03637, -0.06428), (-1.483, 0.0387, -0.06106), (-1.485, 0.03999, -0.05761), (-1.487, 0.04021, -0.05408), (-1.58, 0.03664, -0.06677), (-1.578, 0.03867, -0.06952), (-1.581, 0.03378, -0.06433), (-1.583, 0.0302, -0.0623), (-1.584, 0.02603, -0.06075), (-1.585, 0.02144, -0.05974), (-1.585, 0.0166, -0.05931), (-1.586, 0.01169, -0.05948), (-1.585, 0.006917, -0.06024), (-1.585, 0.00245, -0.06156), (-1.584, -0.001535, -0.06339), (-1.583, -0.004886, -0.06566), (-1.582, -0.007473, -0.06828), (-1.58, -0.009198, -0.07116), (-1.578, -0.009994, -0.07418), (-1.576, -0.00983, -0.07722), (-1.575, -0.008712, -0.08017), (-1.573, -0.006685, -0.08292), (-1.571, -0.003825, -0.08536), (-1.57, -0.0002419, -0.08739), (-1.569, 0.003926, -0.08894), (-1.568, 0.008518, -0.08995), (-1.567, 0.01336, -0.09038), (-1.567, 0.01826, -0.09021), (-1.567, 0.02304, -0.08945), (-1.568, 0.0275, -0.08813), (-1.569, 0.03149, -0.0863), (-1.57, 0.03484, -0.08403), (-1.571, 0.03743, -0.08141), (-1.573, 0.03915, -0.07853), (-1.574, 0.03995, -0.07551), (-1.576, 0.03978, -0.07247), (-1.652, 0.03635, -0.08533), (-1.65, 0.03852, -0.08741), (-1.653, 0.03352, -0.08357), (-1.655, 0.03014, -0.08219), (-1.656, 0.02634, -0.08124), (-1.657, 0.02227, -0.08076), (-1.657, 0.01807, -0.08078), (-1.657, 0.01392, -0.08128), (-1.657, 0.009977, -0.08225), (-1.656, 0.006385, -0.08366), (-1.655, 0.003286, -0.08544), (-1.654, 0.0007974, -0.08754), (-1.652, -0.0009838, -0.08986), (-1.651, -0.001989, -0.09232), (-1.649, -0.002181, -0.09483), (-1.647, -0.001551, -0.09729), (-1.645, -0.0001232, -0.0996), (-1.643, 0.002047, -0.1017), (-1.641, 0.004876, -0.1034), (-1.64, 0.008255, -0.1048), (-1.639, 0.01206, -0.1058), (-1.638, 0.01613, -0.1063), (-1.638, 0.02032, -0.1062), (-1.637, 0.02447, -0.1057), (-1.638, 0.02842, -0.1048), (-1.638, 0.03201, -0.1034), (-1.639, 0.03511, -0.1016), (-1.641, 0.0376, -0.09948), (-1.642, 0.03938, -0.09716), (-1.644, 0.04038, -0.09469), (-1.646, 0.04058, -0.09218), (-1.648, 0.03995, -0.08972), (-1.709, 0.03807, -0.1056), (-1.707, 0.04011, -0.107), (-1.711, 0.03557, -0.1044), (-1.712, 0.03268, -0.1037), (-1.713, 0.02952, -0.1032), (-1.714, 0.02622, -0.1032), (-1.714, 0.02289, -0.1035), (-1.714, 0.01967, -0.1042), (-1.714, 0.01669, -0.1052), (-1.713, 0.01405, -0.1065), (-1.712, 0.01185, -0.108), (-1.71, 0.01019, -0.1098), (-1.709, 0.009128, -0.1116), (-1.707, 0.008698, -0.1136), (-1.705, 0.008922, -0.1154), (-1.703, 0.00979, -0.1172), (-1.702, 0.01127, -0.1189), (-1.7, 0.0133, -0.1203), (-1.698, 0.01581, -0.1214), (-1.697, 0.0187, -0.1222), (-1.696, 0.02186, -0.1226), (-1.696, 0.02516, -0.1226), (-1.695, 0.02848, -0.1223), (-1.695, 0.0317, -0.1217), (-1.696, 0.03469, -0.1206), (-1.696, 0.03733, -0.1193), (-1.697, 0.03952, -0.1178), (-1.699, 0.04118, -0.116), (-1.7, 0.04225, -0.1142), (-1.702, 0.04268, -0.1123), (-1.704, 0.04245, -0.1104), (-1.706, 0.04159, -0.1086), (-1.746, 0.04164, -0.1225), (-1.745, 0.04334, -0.1235), (-1.747, 0.03959, -0.1218), (-1.749, 0.03728, -0.1214), (-1.749, 0.03478, -0.1212), (-1.75, 0.03221, -0.1213), (-1.75, 0.02966, -0.1217), (-1.75, 0.02722, -0.1223), (-1.75, 0.025, -0.1232), (-1.749, 0.02306, -0.1243), (-1.748, 0.0215, -0.1256), (-1.747, 0.02037, -0.127), (-1.745, 0.01971, -0.1284), (-1.744, 0.01955, -0.1298), (-1.742, 0.01989, -0.1312), (-1.741, 0.02073, -0.1325), (-1.739, 0.02202, -0.1337), (-1.738, 0.02373, -0.1346), (-1.737, 0.02578, -0.1353), (-1.736, 0.02809, -0.1358), (-1.735, 0.03058, -0.136), (-1.734, 0.03315, -0.1358), (-1.734, 0.03571, -0.1355), (-1.734, 0.03814, -0.1348), (-1.735, 0.04037, -0.1339), (-1.735, 0.0423, -0.1328), (-1.736, 0.04387, -0.1316), (-1.737, 0.045, -0.1302), (-1.739, 0.04566, -0.1288), (-1.74, 0.04582, -0.1273), (-1.742, 0.04547, -0.1259), (-1.743, 0.04464, -0.1246), (-1.777, 0.04331, -0.1431), (-1.777, 0.04375, -0.1433), (-1.778, 0.04278, -0.1429), (-1.778, 0.04218, -0.1428), (-1.778, 0.04154, -0.1427), (-1.778, 0.04087, -0.1427), (-1.778, 0.04021, -0.1428), (-1.778, 0.03958, -0.143), (-1.778, 0.039, -0.1432), (-1.778, 0.0385, -0.1435), (-1.778, 0.0381, -0.1439), (-1.777, 0.0378, -0.1442), (-1.777, 0.03763, -0.1446), (-1.777, 0.03759, -0.145), (-1.776, 0.03768, -0.1453), (-1.776, 0.0379, -0.1456), (-1.776, 0.03823, -0.1459), (-1.775, 0.03867, -0.1462), (-1.775, 0.0392, -0.1464), (-1.775, 0.0398, -0.1465), (-1.774, 0.04045, -0.1465), (-1.774, 0.04111, -0.1465), (-1.774, 0.04178, -0.1464), (-1.774, 0.04241, -0.1462), (-1.774, 0.04298, -0.146), (-1.775, 0.04348, -0.1457), (-1.775, 0.04389, -0.1454), (-1.775, 0.04418, -0.145), (-1.775, 0.04435, -0.1447), (-1.776, 0.0444, -0.1443), (-1.776, 0.04431, -0.1439), (-1.777, 0.04409, -0.1436)], [], [(255, 254, 19, 20), (3, 2, 12, 13), (256, 255, 20, 21), (4, 3, 13, 14), (9, 256, 21, 22), (5, 4, 14, 15), (257, 9, 22, 23), (6, 5, 15, 16), (258, 257, 23, 24), (7, 6, 16, 17), (0, 252, 10), (205, 258, 24), (8, 7, 17, 18), (1, 0, 10, 11), (254, 8, 18, 19), (2, 1, 11, 12), (19, 18, 33, 34), (12, 11, 26, 27), (20, 19, 34, 35), (13, 12, 27, 28), (21, 20, 35, 36), (14, 13, 28, 29), (22, 21, 36, 37), (15, 14, 29, 30), (23, 22, 37, 38), (16, 15, 30, 31), (24, 23, 38, 39), (17, 16, 31, 32), (10, 252, 25), (205, 24, 39), (18, 17, 32, 33), (11, 10, 25, 26), (38, 37, 52, 53), (31, 30, 45, 46), (39, 38, 53, 54), (32, 31, 46, 47), (25, 252, 40), (205, 39, 54), (33, 32, 47, 48), (26, 25, 40, 41), (34, 33, 48, 49), (27, 26, 41, 42), (35, 34, 49, 50), (28, 27, 42, 43), (36, 35, 50, 51), (29, 28, 43, 44), (37, 36, 51, 52), (30, 29, 44, 45), (42, 41, 56, 57), (50, 49, 64, 65), (43, 42, 57, 58), (51, 50, 65, 66), (44, 43, 58, 59), (52, 51, 66, 67), (45, 44, 59, 60), (53, 52, 67, 68), (46, 45, 60, 61), (54, 53, 68, 69), (47, 46, 61, 62), (40, 252, 55), (205, 54, 69), (48, 47, 62, 63), (41, 40, 55, 56), (49, 48, 63, 64), (61, 60, 75, 76), (69, 68, 83, 84), (62, 61, 76, 77), (55, 252, 70), (205, 69, 84), (63, 62, 77, 78), (56, 55, 70, 71), (64, 63, 78, 79), (57, 56, 71, 72), (65, 64, 79, 80), (58, 57, 72, 73), (66, 65, 80, 81), (59, 58, 73, 74), (67, 66, 81, 82), (60, 59, 74, 75), (68, 67, 82, 83), (80, 79, 94, 95), (73, 72, 87, 88), (81, 80, 95, 96), (74, 73, 88, 89), (82, 81, 96, 97), (75, 74, 89, 90), (83, 82, 97, 98), (76, 75, 90, 91), (84, 83, 98, 99), (77, 76, 91, 92), (70, 252, 85), (205, 84, 99), (78, 77, 92, 93), (71, 70, 85, 86), (79, 78, 93, 94), (72, 71, 86, 87), (99, 98, 113, 114), (92, 91, 106, 107), (85, 252, 100), (205, 99, 114), (93, 92, 107, 108), (86, 85, 100, 101), (94, 93, 108, 109), (87, 86, 101, 102), (95, 94, 109, 110), (88, 87, 102, 103), (96, 95, 110, 111), (89, 88, 103, 104), (97, 96, 111, 112), (90, 89, 104, 105), (98, 97, 112, 113), (91, 90, 105, 106), (103, 102, 117, 118), (111, 110, 125, 126), (104, 103, 118, 119), (112, 111, 126, 127), (105, 104, 119, 120), (113, 112, 127, 128), (106, 105, 120, 121), (114, 113, 128, 129), (107, 106, 121, 122), (100, 252, 115), (205, 114, 129), (108, 107, 122, 123), (101, 100, 115, 116), (109, 108, 123, 124), (102, 101, 116, 117), (110, 109, 124, 125), (122, 121, 136, 137), (115, 252, 130), (205, 129, 144), (123, 122, 137, 138), (116, 115, 130, 131), (124, 123, 138, 139), (117, 116, 131, 132), (125, 124, 139, 140), (118, 117, 132, 133), (126, 125, 140, 141), (119, 118, 133, 134), (127, 126, 141, 142), (120, 119, 134, 135), (128, 127, 142, 143), (121, 120, 135, 136), (129, 128, 143, 144), (141, 140, 155, 156), (134, 133, 148, 149), (142, 141, 156, 157), (135, 134, 149, 150), (143, 142, 157, 158), (136, 135, 150, 151), (144, 143, 158, 159), (137, 136, 151, 152), (130, 252, 145), (205, 144, 159), (138, 137, 152, 153), (131, 130, 145, 146), (139, 138, 153, 154), (132, 131, 146, 147), (140, 139, 154, 155), (133, 132, 147, 148), (205, 159, 174), (153, 152, 167, 168), (146, 145, 160, 161), (154, 153, 168, 169), (147, 146, 161, 162), (155, 154, 169, 170), (148, 147, 162, 163), (156, 155, 170, 171), (149, 148, 163, 164), (157, 156, 171, 172), (150, 149, 164, 165), (158, 157, 172, 173), (151, 150, 165, 166), (159, 158, 173, 174), (152, 151, 166, 167), (145, 252, 160), (172, 171, 186, 187), (165, 164, 179, 180), (173, 172, 187, 188), (166, 165, 180, 181), (174, 173, 188, 189), (167, 166, 181, 182), (160, 252, 175), (205, 174, 189), (168, 167, 182, 183), (161, 160, 175, 176), (169, 168, 183, 184), (162, 161, 176, 177), (170, 169, 184, 185), (163, 162, 177, 178), (171, 170, 185, 186), (164, 163, 178, 179), (176, 175, 190, 191), (184, 183, 198, 199), (177, 176, 191, 192), (185, 184, 199, 200), (178, 177, 192, 193), (186, 185, 200, 201), (179, 178, 193, 194), (187, 186, 201, 202), (180, 179, 194, 195), (188, 187, 202, 203), (181, 180, 195, 196), (189, 188, 203, 204), (182, 181, 196, 197), (175, 252, 190), (205, 189, 204), (183, 182, 197, 198), (195, 194, 210, 211), (203, 202, 218, 219), (196, 195, 211, 212), (204, 203, 219, 220), (197, 196, 212, 213), (190, 252, 206), (205, 204, 220), (198, 197, 213, 214), (191, 190, 206, 207), (199, 198, 214, 215), (192, 191, 207, 208), (200, 199, 215, 216), (193, 192, 208, 209), (201, 200, 216, 217), (194, 193, 209, 210), (202, 201, 217, 218), (215, 214, 229, 230), (208, 207, 222, 223), (216, 215, 230, 231), (209, 208, 223, 224), (217, 216, 231, 232), (210, 209, 224, 225), (218, 217, 232, 233), (211, 210, 225, 226), (219, 218, 233, 234), (212, 211, 226, 227), (220, 219, 234, 235), (213, 212, 227, 228), (206, 252, 221), (205, 220, 235), (214, 213, 228, 229), (207, 206, 221, 222), (234, 233, 248, 249), (227, 226, 241, 242), (235, 234, 249, 250), (228, 227, 242, 243), (221, 252, 236), (205, 235, 250), (229, 228, 243, 244), (222, 221, 236, 237), (230, 229, 244, 245), (223, 222, 237, 238), (231, 230, 245, 246), (224, 223, 238, 239), (232, 231, 246, 247), (225, 224, 239, 240), (233, 232, 247, 248), (226, 225, 240, 241), (205, 250, 251), (4, 5, 264, 263), (244, 243, 275, 276), (9, 257, 512, 514), (3, 4, 263, 262), (243, 242, 274, 275), (256, 9, 514, 511), (253, 205, 515, 508), (205, 251, 297, 515), (2, 3, 262, 261), (242, 241, 273, 274), (8, 254, 509, 267), (1, 2, 261, 260), (241, 240, 272, 273), (252, 0, 259, 328), (0, 1, 260, 259), (240, 239, 271, 272), (236, 252, 328, 268), (239, 238, 270, 271), (258, 253, 508, 513), (238, 237, 269, 270), (251, 250, 282, 297), (237, 236, 268, 269), (250, 249, 281, 282), (249, 248, 280, 281), (257, 258, 513, 512), (248, 247, 279, 280), (255, 256, 511, 510), (7, 8, 267, 266), (247, 246, 278, 279), (205, 253, 258), (254, 255, 510, 509), (6, 7, 266, 265), (246, 245, 277, 278), (5, 6, 265, 264), (245, 244, 276, 277), (270, 269, 284, 285), (278, 277, 292, 293), (271, 270, 285, 286), (279, 278, 293, 294), (272, 271, 286, 287), (280, 279, 294, 295), (273, 272, 287, 288), (281, 280, 295, 296), (274, 273, 288, 289), (282, 281, 296, 297), (275, 274, 289, 290), (268, 328, 283), (276, 275, 290, 291), (269, 268, 283, 284), (277, 276, 291, 292), (289, 288, 303, 304), (297, 296, 311, 312), (290, 289, 304, 305), (283, 328, 298), (515, 297, 312), (291, 290, 305, 306), (284, 283, 298, 299), (292, 291, 306, 307), (285, 284, 299, 300), (293, 292, 307, 308), (286, 285, 300, 301), (294, 293, 308, 309), (287, 286, 301, 302), (295, 294, 309, 310), (288, 287, 302, 303), (296, 295, 310, 311), (308, 307, 322, 323), (301, 300, 315, 316), (309, 308, 323, 324), (302, 301, 316, 317), (310, 309, 324, 325), (303, 302, 317, 318), (311, 310, 325, 326), (304, 303, 318, 319), (312, 311, 326, 327), (305, 304, 319, 320), (298, 328, 313), (515, 312, 327), (306, 305, 320, 321), (299, 298, 313, 314), (307, 306, 321, 322), (300, 299, 314, 315), (327, 326, 342, 343), (320, 319, 335, 336), (313, 328, 329), (515, 327, 343), (321, 320, 336, 337), (314, 313, 329, 330), (322, 321, 337, 338), (315, 314, 330, 331), (323, 322, 338, 339), (316, 315, 331, 332), (324, 323, 339, 340), (317, 316, 332, 333), (325, 324, 340, 341), (318, 317, 333, 334), (326, 325, 341, 342), (319, 318, 334, 335), (340, 339, 354, 355), (333, 332, 347, 348), (341, 340, 355, 356), (334, 333, 348, 349), (342, 341, 356, 357), (335, 334, 349, 350), (343, 342, 357, 358), (336, 335, 350, 351), (329, 328, 344), (515, 343, 358), (337, 336, 351, 352), (330, 329, 344, 345), (338, 337, 352, 353), (331, 330, 345, 346), (339, 338, 353, 354), (332, 331, 346, 347), (344, 328, 359), (515, 358, 373), (352, 351, 366, 367), (345, 344, 359, 360), (353, 352, 367, 368), (346, 345, 360, 361), (354, 353, 368, 369), (347, 346, 361, 362), (355, 354, 369, 370), (348, 347, 362, 363), (356, 355, 370, 371), (349, 348, 363, 364), (357, 356, 371, 372), (350, 349, 364, 365), (358, 357, 372, 373), (351, 350, 365, 366), (363, 362, 377, 378), (371, 370, 385, 386), (364, 363, 378, 379), (372, 371, 386, 387), (365, 364, 379, 380), (373, 372, 387, 388), (366, 365, 380, 381), (359, 328, 374), (515, 373, 388), (367, 366, 381, 382), (360, 359, 374, 375), (368, 367, 382, 383), (361, 360, 375, 376), (369, 368, 383, 384), (362, 361, 376, 377), (370, 369, 384, 385), (382, 381, 396, 397), (375, 374, 389, 390), (383, 382, 397, 398), (376, 375, 390, 391), (384, 383, 398, 399), (377, 376, 391, 392), (385, 384, 399, 400), (378, 377, 392, 393), (386, 385, 400, 401), (379, 378, 393, 394), (387, 386, 401, 402), (380, 379, 394, 395), (388, 387, 402, 403), (381, 380, 395, 396), (374, 328, 389), (515, 388, 403), (401, 400, 415, 416), (394, 393, 408, 409), (402, 401, 416, 417), (395, 394, 409, 410), (403, 402, 417, 418), (396, 395, 410, 411), (389, 328, 404), (515, 403, 418), (397, 396, 411, 412), (390, 389, 404, 405), (398, 397, 412, 413), (391, 390, 405, 406), (399, 398, 413, 414), (392, 391, 406, 407), (400, 399, 414, 415), (393, 392, 407, 408), (405, 404, 419, 420), (413, 412, 427, 428), (406, 405, 420, 421), (414, 413, 428, 429), (407, 406, 421, 422), (415, 414, 429, 430), (408, 407, 422, 423), (416, 415, 430, 431), (409, 408, 423, 424), (417, 416, 431, 432), (410, 409, 424, 425), (418, 417, 432, 433), (411, 410, 425, 426), (404, 328, 419), (515, 418, 433), (412, 411, 426, 427), (424, 423, 438, 439), (432, 431, 446, 447), (425, 424, 439, 440), (433, 432, 447, 448), (426, 425, 440, 441), (419, 328, 434), (515, 433, 448), (427, 426, 441, 442), (420, 419, 434, 435), (428, 427, 442, 443), (421, 420, 435, 436), (429, 428, 443, 444), (422, 421, 436, 437), (430, 429, 444, 445), (423, 422, 437, 438), (431, 430, 445, 446), (443, 442, 457, 458), (436, 435, 450, 451), (444, 443, 458, 459), (437, 436, 451, 452), (445, 444, 459, 460), (438, 437, 452, 453), (446, 445, 460, 461), (439, 438, 453, 454), (447, 446, 461, 462), (440, 439, 454, 455), (448, 447, 462, 463), (441, 440, 455, 456), (434, 328, 449), (515, 448, 463), (442, 441, 456, 457), (435, 434, 449, 450), (462, 461, 476, 477), (455, 454, 469, 470), (463, 462, 477, 478), (456, 455, 470, 471), (449, 328, 464), (515, 463, 478), (457, 456, 471, 472), (450, 449, 464, 465), (458, 457, 472, 473), (451, 450, 465, 466), (459, 458, 473, 474), (452, 451, 466, 467), (460, 459, 474, 475), (453, 452, 467, 468), (461, 460, 475, 476), (454, 453, 468, 469), (474, 473, 488, 489), (467, 466, 481, 482), (475, 474, 489, 490), (468, 467, 482, 483), (476, 475, 490, 491), (469, 468, 483, 484), (477, 476, 491, 492), (470, 469, 484, 485), (478, 477, 492, 493), (471, 470, 485, 486), (464, 328, 479), (515, 478, 493), (472, 471, 486, 487), (465, 464, 479, 480), (473, 472, 487, 488), (466, 465, 480, 481), (493, 492, 507, 508), (486, 485, 500, 501), (479, 328, 494), (515, 493, 508), (487, 486, 501, 502), (480, 479, 494, 495), (488, 487, 502, 503), (481, 480, 495, 496), (489, 488, 503, 504), (482, 481, 496, 497), (490, 489, 504, 505), (483, 482, 497, 498), (491, 490, 505, 506), (484, 483, 498, 499), (492, 491, 506, 507), (485, 484, 499, 500), (497, 496, 261, 262), (505, 504, 510, 511), (498, 497, 262, 263), (506, 505, 511, 514), (499, 498, 263, 264), (507, 506, 514, 512), (500, 499, 264, 265), (508, 507, 512, 513), (501, 500, 265, 266), (494, 328, 259), (502, 501, 266, 267), (495, 494, 259, 260), (503, 502, 267, 509), (496, 495, 260, 261), (504, 503, 509, 510), (516, 518, 517, 519), (516, 521, 530, 529, 528, 527, 526, 525, 524, 523, 522, 520, 532, 541, 540, 539, 538, 537, 536, 535, 534, 533, 531, 518), (519, 517, 542, 543), (543, 542, 544, 545), (545, 544, 546, 547), (547, 546, 548, 549), (549, 548, 550), (551, 552, 554, 553), (553, 554, 556, 555), (555, 556, 558, 557), (557, 558, 560, 559), (559, 560, 562, 561), (561, 562, 564, 563), (563, 564, 566, 565), (565, 566, 568, 567), (567, 568, 570, 569), (569, 570, 572, 571), (571, 572, 574, 573), (573, 574, 576, 575), (575, 576, 578, 577), (577, 578, 580, 579), (579, 580, 582, 581), (581, 582, 584, 583), (583, 584, 586, 585), (585, 586, 588, 587), (587, 588, 590, 589), (589, 590, 592, 591), (591, 592, 594, 593), (593, 594, 596, 595), (595, 596, 598, 597), (597, 598, 600, 599), (599, 600, 602, 601), (601, 602, 604, 603), (603, 604, 606, 605), (605, 606, 608, 607), (607, 608, 610, 609), (609, 610, 612, 611), (604, 602, 640, 641), (611, 612, 614, 613), (613, 614, 552, 551), (551, 553, 555, 557, 559, 561, 563, 565, 567, 569, 571, 573, 575, 577, 579, 581, 583, 585, 587, 589, 591, 593, 595, 597, 599, 601, 603, 605, 607, 609, 611, 613), (624, 623, 655, 656), (560, 558, 618, 619), (578, 576, 627, 628), (596, 594, 636, 637), (614, 612, 645, 646), (570, 568, 623, 624), (588, 586, 632, 633), (606, 604, 641, 642), (562, 560, 619, 620), (580, 578, 628, 629), (598, 596, 637, 638), (554, 552, 616, 615), (552, 614, 646, 616), (572, 570, 624, 625), (590, 588, 633, 634), (608, 606, 642, 643), (564, 562, 620, 621), (582, 580, 629, 630), (600, 598, 638, 639), (556, 554, 615, 617), (574, 572, 625, 626), (592, 590, 634, 635), (610, 608, 643, 644), (566, 564, 621, 622), (584, 582, 630, 631), (602, 600, 639, 640), (558, 556, 617, 618), (576, 574, 626, 627), (594, 592, 635, 636), (612, 610, 644, 645), (568, 566, 622, 623), (586, 584, 631, 632), (659, 658, 690, 691), (638, 637, 669, 670), (625, 624, 656, 657), (639, 638, 670, 671), (626, 625, 657, 658), (640, 639, 671, 672), (627, 626, 658, 659), (641, 640, 672, 673), (628, 627, 659, 660), (642, 641, 673, 674), (629, 628, 660, 661), (615, 616, 648, 647), (643, 642, 674, 675), (630, 629, 661, 662), (617, 615, 647, 649), (644, 643, 675, 676), (631, 630, 662, 663), (618, 617, 649, 650), (645, 644, 676, 677), (632, 631, 663, 664), (619, 618, 650, 651), (646, 645, 677, 678), (633, 632, 664, 665), (620, 619, 651, 652), (616, 646, 678, 648), (634, 633, 665, 666), (621, 620, 652, 653), (635, 634, 666, 667), (622, 621, 653, 654), (636, 635, 667, 668), (623, 622, 654, 655), (637, 636, 668, 669), (694, 693, 725, 726), (673, 672, 704, 705), (660, 659, 691, 692), (674, 673, 705, 706), (661, 660, 692, 693), (647, 648, 680, 679), (675, 674, 706, 707), (662, 661, 693, 694), (649, 647, 679, 681), (676, 675, 707, 708), (663, 662, 694, 695), (650, 649, 681, 682), (677, 676, 708, 709), (664, 663, 695, 696), (651, 650, 682, 683), (678, 677, 709, 710), (665, 664, 696, 697), (652, 651, 683, 684), (648, 678, 710, 680), (666, 665, 697, 698), (653, 652, 684, 685), (667, 666, 698, 699), (654, 653, 685, 686), (668, 667, 699, 700), (655, 654, 686, 687), (669, 668, 700, 701), (656, 655, 687, 688), (670, 669, 701, 702), (657, 656, 688, 689), (671, 670, 702, 703), (658, 657, 689, 690), (672, 671, 703, 704), (729, 728, 760, 761), (681, 679, 711, 713), (708, 707, 739, 740), (695, 694, 726, 727), (682, 681, 713, 714), (709, 708, 740, 741), (696, 695, 727, 728), (683, 682, 714, 715), (710, 709, 741, 742), (697, 696, 728, 729), (684, 683, 715, 716), (680, 710, 742, 712), (698, 697, 729, 730), (685, 684, 716, 717), (699, 698, 730, 731), (686, 685, 717, 718), (700, 699, 731, 732), (687, 686, 718, 719), (701, 700, 732, 733), (688, 687, 719, 720), (702, 701, 733, 734), (689, 688, 720, 721), (703, 702, 734, 735), (690, 689, 721, 722), (704, 703, 735, 736), (691, 690, 722, 723), (705, 704, 736, 737), (692, 691, 723, 724), (706, 705, 737, 738), (693, 692, 724, 725), (679, 680, 712, 711), (707, 706, 738, 739), (764, 763, 795, 796), (716, 715, 747, 748), (712, 742, 774, 744), (730, 729, 761, 762), (717, 716, 748, 749), (731, 730, 762, 763), (718, 717, 749, 750), (732, 731, 763, 764), (719, 718, 750, 751), (733, 732, 764, 765), (720, 719, 751, 752), (734, 733, 765, 766), (721, 720, 752, 753), (735, 734, 766, 767), (722, 721, 753, 754), (736, 735, 767, 768), (723, 722, 754, 755), (737, 736, 768, 769), (724, 723, 755, 756), (738, 737, 769, 770), (725, 724, 756, 757), (711, 712, 744, 743), (739, 738, 770, 771), (726, 725, 757, 758), (713, 711, 743, 745), (740, 739, 771, 772), (727, 726, 758, 759), (714, 713, 745, 746), (741, 740, 772, 773), (728, 727, 759, 760), (715, 714, 746, 747), (742, 741, 773, 774), (799, 798, 830, 831), (751, 750, 782, 783), (765, 764, 796, 797), (752, 751, 783, 784), (766, 765, 797, 798), (753, 752, 784, 785), (767, 766, 798, 799), (754, 753, 785, 786), (768, 767, 799, 800), (755, 754, 786, 787), (769, 768, 800, 801), (756, 755, 787, 788), (770, 769, 801, 802), (757, 756, 788, 789), (743, 744, 776, 775), (771, 770, 802, 803), (758, 757, 789, 790), (745, 743, 775, 777), (772, 771, 803, 804), (759, 758, 790, 791), (746, 745, 777, 778), (773, 772, 804, 805), (760, 759, 791, 792), (747, 746, 778, 779), (774, 773, 805, 806), (761, 760, 792, 793), (748, 747, 779, 780), (744, 774, 806, 776), (762, 761, 793, 794), (749, 748, 780, 781), (763, 762, 794, 795), (750, 749, 781, 782), (834, 833, 865, 866), (786, 785, 817, 818), (800, 799, 831, 832), (787, 786, 818, 819), (801, 800, 832, 833), (788, 787, 819, 820), (802, 801, 833, 834), (789, 788, 820, 821), (775, 776, 808, 807), (803, 802, 834, 835), (790, 789, 821, 822), (777, 775, 807, 809), (804, 803, 835, 836), (791, 790, 822, 823), (778, 777, 809, 810), (805, 804, 836, 837), (792, 791, 823, 824), (779, 778, 810, 811), (806, 805, 837, 838), (793, 792, 824, 825), (780, 779, 811, 812), (776, 806, 838, 808), (794, 793, 825, 826), (781, 780, 812, 813), (795, 794, 826, 827), (782, 781, 813, 814), (796, 795, 827, 828), (783, 782, 814, 815), (797, 796, 828, 829), (784, 783, 815, 816), (798, 797, 829, 830), (785, 784, 816, 817), (842, 841, 873, 874), (821, 820, 852, 853), (807, 808, 840, 839), (835, 834, 866, 867), (822, 821, 853, 854), (809, 807, 839, 841), (836, 835, 867, 868), (823, 822, 854, 855), (810, 809, 841, 842), (837, 836, 868, 869), (824, 823, 855, 856), (811, 810, 842, 843), (838, 837, 869, 870), (825, 824, 856, 857), (812, 811, 843, 844), (808, 838, 870, 840), (826, 825, 857, 858), (813, 812, 844, 845), (827, 826, 858, 859), (814, 813, 845, 846), (828, 827, 859, 860), (815, 814, 846, 847), (829, 828, 860, 861), (816, 815, 847, 848), (830, 829, 861, 862), (817, 816, 848, 849), (831, 830, 862, 863), (818, 817, 849, 850), (832, 831, 863, 864), (819, 818, 850, 851), (833, 832, 864, 865), (820, 819, 851, 852), (877, 876, 908, 909), (869, 868, 900, 901), (856, 855, 887, 888), (843, 842, 874, 875), (870, 869, 901, 902), (857, 856, 888, 889), (844, 843, 875, 876), (840, 870, 902, 872), (858, 857, 889, 890), (845, 844, 876, 877), (859, 858, 890, 891), (846, 845, 877, 878), (860, 859, 891, 892), (847, 846, 878, 879), (861, 860, 892, 893), (848, 847, 879, 880), (862, 861, 893, 894), (849, 848, 880, 881), (863, 862, 894, 895), (850, 849, 881, 882), (864, 863, 895, 896), (851, 850, 882, 883), (865, 864, 896, 897), (852, 851, 883, 884), (866, 865, 897, 898), (853, 852, 884, 885), (839, 840, 872, 871), (867, 866, 898, 899), (854, 853, 885, 886), (841, 839, 871, 873), (868, 867, 899, 900), (855, 854, 886, 887), (912, 911, 943, 944), (891, 890, 922, 923), (878, 877, 909, 910), (892, 891, 923, 924), (879, 878, 910, 911), (893, 892, 924, 925), (880, 879, 911, 912), (894, 893, 925, 926), (881, 880, 912, 913), (895, 894, 926, 927), (882, 881, 913, 914), (896, 895, 927, 928), (883, 882, 914, 915), (897, 896, 928, 929), (884, 883, 915, 916), (898, 897, 929, 930), (885, 884, 916, 917), (871, 872, 904, 903), (899, 898, 930, 931), (886, 885, 917, 918), (873, 871, 903, 905), (900, 899, 931, 932), (887, 886, 918, 919), (874, 873, 905, 906), (901, 900, 932, 933), (888, 887, 919, 920), (875, 874, 906, 907), (902, 901, 933, 934), (889, 888, 920, 921), (876, 875, 907, 908), (872, 902, 934, 904), (890, 889, 921, 922), (935, 936, 966, 965, 964, 963, 962, 961, 960, 959, 958, 957, 956, 955, 954, 953, 952, 951, 950, 949, 948, 947, 946, 945, 944, 943, 942, 941, 940, 939, 938, 937), (926, 925, 957, 958), (913, 912, 944, 945), (927, 926, 958, 959), (914, 913, 945, 946), (928, 927, 959, 960), (915, 914, 946, 947), (929, 928, 960, 961), (916, 915, 947, 948), (930, 929, 961, 962), (917, 916, 948, 949), (903, 904, 936, 935), (931, 930, 962, 963), (918, 917, 949, 950), (905, 903, 935, 937), (932, 931, 963, 964), (919, 918, 950, 951), (906, 905, 937, 938), (933, 932, 964, 965), (920, 919, 951, 952), (907, 906, 938, 939), (934, 933, 965, 966), (921, 920, 952, 953), (908, 907, 939, 940), (904, 934, 966, 936), (922, 921, 953, 954), (909, 908, 940, 941), (923, 922, 954, 955), (910, 909, 941, 942), (924, 923, 955, 956), (911, 910, 942, 943), (925, 924, 956, 957)])
me_sphere.polygons.foreach_set('use_smooth', [1, 1, 1, 1, 1, 1, 1, 1, 1, 1, 1, 1, 1, 1, 1, 1, 1, 1, 1, 1, 1, 1, 1, 1, 1, 1, 1, 1, 1, 1, 1, 1, 1, 1, 1, 1, 1, 1, 1, 1, 1, 1, 1, 1, 1, 1, 1, 1, 1, 1, 1, 1, 1, 1, 1, 1, 1, 1, 1, 1, 1, 1, 1, 1, 1, 1, 1, 1, 1, 1, 1, 1, 1, 1, 1, 1, 1, 1, 1, 1, 1, 1, 1, 1, 1, 1, 1, 1, 1, 1, 1, 1, 1, 1, 1, 1, 1, 1, 1, 1, 1, 1, 1, 1, 1, 1, 1, 1, 1, 1, 1, 1, 1, 1, 1, 1, 1, 1, 1, 1, 1, 1, 1, 1, 1, 1, 1, 1, 1, 1, 1, 1, 1, 1, 1, 1, 1, 1, 1, 1, 1, 1, 1, 1, 1, 1, 1, 1, 1, 1, 1, 1, 1, 1, 1, 1, 1, 1, 1, 1, 1, 1, 1, 1, 1, 1, 1, 1, 1, 1, 1, 1, 1, 1, 1, 1, 1, 1, 1, 1, 1, 1, 1, 1, 1, 1, 1, 1, 1, 1, 1, 1, 1, 1, 1, 1, 1, 1, 1, 1, 1, 1, 1, 1, 1, 1, 1, 1, 1, 1, 1, 1, 1, 1, 1, 1, 1, 1, 1, 1, 1, 1, 1, 1, 1, 1, 1, 1, 1, 1, 1, 1, 1, 1, 1, 1, 1, 1, 1, 1, 1, 1, 1, 1, 1, 1, 1, 1, 1, 1, 1, 1, 1, 1, 1, 1, 1, 1, 1, 1, 1, 1, 1, 1, 1, 1, 1, 1, 1, 1, 1, 1, 1, 1, 1, 1, 1, 1, 1, 1, 1, 1, 1, 1, 1, 1, 1, 1, 1, 1, 1, 1, 1, 1, 1, 1, 1, 1, 1, 1, 1, 1, 1, 1, 1, 1, 1, 1, 1, 1, 1, 1, 1, 1, 1, 1, 1, 1, 1, 1, 1, 1, 1, 1, 1, 1, 1, 1, 1, 1, 1, 1, 1, 1, 1, 1, 1, 1, 1, 1, 1, 1, 1, 1, 1, 1, 1, 1, 1, 1, 1, 1, 1, 1, 1, 1, 1, 1, 1, 1, 1, 1, 1, 1, 1, 1, 1, 1, 1, 1, 1, 1, 1, 1, 1, 1, 1, 1, 1, 1, 1, 1, 1, 1, 1, 1, 1, 1, 1, 1, 1, 1, 1, 1, 1, 1, 1, 1, 1, 1, 1, 1, 1, 1, 1, 1, 1, 1, 1, 1, 1, 1, 1, 1, 1, 1, 1, 1, 1, 1, 1, 1, 1, 1, 1, 1, 1, 1, 1, 1, 1, 1, 1, 1, 1, 1, 1, 1, 1, 1, 1, 1, 1, 1, 1, 1, 1, 1, 1, 1, 1, 1, 1, 1, 1, 1, 1, 1, 1, 1, 1, 1, 1, 1, 1, 1, 1, 1, 1, 1, 1, 1, 1, 1, 1, 1, 1, 1, 1, 1, 1, 1, 1, 1, 1, 1, 1, 1, 1, 1, 1, 1, 1, 1, 1, 1, 1, 1, 1, 1, 1, 1, 1, 1, 1, 1, 1, 1, 1, 1, 1, 1, 1, 1, 1, 1, 1, 1, 1, 1, 1, 1, 1, 1, 1, 1, 1, 1, 1, 1, 1, 1, 1, 1, 1, 1, 1, 1, 1, 1, 1, 1, 1, 1, 1, 1, 0, 0, 0, 0, 0, 0, 0, 0, 0, 0, 0, 0, 0, 0, 0, 0, 0, 0, 0, 0, 0, 0, 0, 0, 0, 0, 0, 0, 0, 0, 0, 0, 0, 0, 0, 0, 0, 0, 0, 0, 0, 0, 0, 0, 0, 0, 0, 0, 0, 0, 0, 0, 0, 0, 0, 0, 0, 0, 0, 0, 0, 0, 0, 0, 0, 0, 0, 0, 0, 0, 0, 0, 0, 0, 0, 0, 0, 0, 0, 0, 0, 0, 0, 0, 0, 0, 0, 0, 0, 0, 0, 0, 0, 0, 0, 0, 0, 0, 0, 0, 0, 0, 0, 0, 0, 0, 0, 0, 0, 0, 0, 0, 0, 0, 0, 0, 0, 0, 0, 0, 0, 0, 0, 0, 0, 0, 0, 0, 0, 0, 0, 0, 0, 0, 0, 0, 0, 0, 0, 0, 0, 0, 0, 0, 0, 0, 0, 0, 0, 0, 0, 0, 0, 0, 0, 0, 0, 0, 0, 0, 0, 0, 0, 0, 0, 0, 0, 0, 0, 0, 0, 0, 0, 0, 0, 0, 0, 0, 0, 0, 0, 0, 0, 0, 0, 0, 0, 0, 0, 0, 0, 0, 0, 0, 0, 0, 0, 0, 0, 0, 0, 0, 0, 0, 0, 0, 0, 0, 0, 0, 0, 0, 0, 0, 0, 0, 0, 0, 0, 0, 0, 0, 0, 0, 0, 0, 0, 0, 0, 0, 0, 0, 0, 0, 0, 0, 0, 0, 0, 0, 0, 0, 0, 0, 0, 0, 0, 0, 0, 0, 0, 0, 0, 0, 0, 0, 0, 0, 0, 0, 0, 0, 0, 0, 0, 0, 0, 0, 0, 0, 0, 0, 0, 0, 0, 0, 0, 0, 0, 0, 0, 0, 0, 0, 0, 0, 0, 0, 0, 0, 0, 0, 0, 0, 0, 0, 0, 0, 0, 0, 0, 0, 0, 0, 0, 0, 0, 0, 0, 0, 0, 0, 0, 0, 0, 0, 0, 0, 0, 0, 0, 0, 0, 0, 0, 0, 0, 0, 0, 0, 0, 0, 0, 0, 0, 0, 0, 0, 0, 0, 0, 0, 0, 0, 0, 0, 0, 0, 0, 0, 0, 0, 0, 0, 0, 0, 0, 0, 0, 0, 0, 0, 0, 0, 0, 0, 0, 0, 0, 0, 0, 0, 0, 0, 0, 0, 0, 0, 0, 0, 0, 0, 0, 0, 0, 0, 0, 0, 0, 0, 0, 0, 0])
me_sphere.polygons.foreach_set('material_index', [0, 0, 0, 0, 0, 0, 0, 0, 0, 0, 0, 0, 0, 0, 0, 0, 0, 0, 0, 0, 0, 0, 0, 0, 0, 0, 0, 0, 0, 0, 0, 0, 0, 0, 0, 0, 0, 0, 0, 0, 0, 0, 0, 0, 0, 0, 0, 0, 0, 0, 0, 0, 0, 0, 0, 0, 0, 0, 0, 0, 0, 0, 0, 0, 0, 0, 0, 0, 0, 0, 0, 0, 0, 0, 0, 0, 0, 0, 0, 0, 0, 0, 0, 0, 0, 0, 0, 0, 0, 0, 0, 0, 0, 0, 0, 0, 0, 0, 0, 0, 0, 0, 0, 0, 0, 0, 0, 0, 0, 0, 0, 0, 0, 0, 0, 0, 0, 0, 0, 0, 0, 0, 0, 0, 0, 0, 0, 0, 0, 0, 0, 0, 0, 0, 0, 0, 0, 0, 0, 0, 0, 0, 0, 0, 0, 0, 0, 0, 0, 0, 0, 0, 0, 0, 0, 0, 0, 0, 0, 0, 0, 0, 0, 0, 0, 0, 0, 0, 0, 0, 0, 0, 0, 0, 0, 0, 0, 0, 0, 0, 0, 0, 0, 0, 0, 0, 0, 0, 0, 0, 0, 0, 0, 0, 0, 0, 0, 0, 0, 0, 0, 0, 0, 0, 0, 0, 0, 0, 0, 0, 0, 0, 0, 0, 0, 0, 0, 0, 0, 0, 0, 0, 0, 0, 0, 0, 0, 0, 0, 0, 0, 0, 0, 0, 0, 0, 0, 0, 0, 0, 0, 0, 0, 0, 0, 0, 0, 0, 0, 0, 0, 0, 0, 0, 0, 0, 0, 0, 0, 0, 0, 0, 0, 1, 1, 0, 0, 0, 0, 0, 1, 0, 0, 1, 0, 0, 0, 0, 0, 0, 0, 0, 0, 0, 0, 0, 0, 0, 0, 0, 0, 0, 0, 0, 0, 0, 0, 0, 0, 0, 0, 0, 0, 0, 0, 0, 0, 0, 0, 0, 0, 0, 0, 0, 0, 0, 0, 0, 0, 0, 0, 0, 0, 0, 0, 0, 0, 0, 0, 0, 0, 0, 0, 0, 0, 0, 0, 0, 0, 0, 0, 0, 0, 0, 0, 0, 0, 0, 0, 0, 0, 0, 0, 0, 0, 0, 0, 0, 0, 0, 0, 0, 0, 0, 0, 0, 0, 0, 0, 0, 0, 0, 0, 0, 0, 0, 0, 0, 0, 0, 0, 0, 0, 0, 0, 0, 0, 0, 0, 0, 0, 0, 0, 0, 0, 0, 0, 0, 0, 0, 0, 0, 0, 1, 1, 1, 1, 1, 1, 1, 1, 1, 1, 1, 1, 1, 1, 0, 0, 1, 1, 1, 1, 0, 1, 0, 0, 1, 1, 1, 1, 1, 1, 1, 1, 0, 0, 0, 0, 0, 0, 0, 0, 0, 0, 0, 0, 0, 0, 0, 0, 0, 0, 0, 0, 0, 0, 0, 0, 0, 0, 0, 0, 0, 0, 0, 0, 0, 0, 0, 0, 0, 0, 0, 0, 0, 0, 0, 0, 0, 0, 0, 0, 0, 0, 0, 0, 0, 0, 0, 0, 0, 0, 0, 0, 0, 0, 0, 0, 0, 0, 0, 0, 0, 0, 0, 0, 0, 0, 0, 0, 0, 0, 0, 0, 0, 0, 0, 0, 0, 0, 0, 0, 0, 0, 0, 0, 0, 0, 0, 0, 0, 0, 0, 0, 0, 0, 0, 0, 0, 0, 0, 0, 0, 0, 0, 2, 2, 2, 2, 2, 2, 2, 3, 3, 3, 3, 3, 3, 3, 3, 3, 3, 3, 3, 3, 3, 3, 3, 3, 3, 3, 3, 3, 3, 3, 3, 3, 3, 3, 3, 3, 3, 3, 3, 3, 3, 3, 3, 3, 3, 3, 3, 3, 3, 3, 3, 3, 3, 3, 3, 3, 3, 3, 3, 3, 3, 3, 3, 3, 3, 3, 3, 3, 3, 3, 3, 3, 3, 3, 3, 3, 3, 3, 3, 3, 3, 3, 3, 3, 3, 3, 3, 3, 3, 3, 3, 3, 3, 3, 3, 3, 3, 3, 3, 3, 3, 3, 3, 3, 3, 3, 3, 3, 3, 3, 3, 3, 3, 3, 3, 3, 3, 3, 3, 3, 3, 3, 3, 3, 3, 3, 3, 3, 3, 3, 3, 3, 3, 3, 3, 3, 3, 3, 3, 3, 3, 3, 3, 3, 3, 3, 3, 3, 3, 3, 3, 3, 3, 3, 3, 3, 3, 3, 3, 3, 3, 3, 3, 3, 3, 3, 3, 3, 3, 3, 3, 3, 3, 3, 3, 3, 3, 3, 3, 3, 3, 3, 3, 3, 3, 3, 3, 3, 3, 3, 3, 3, 3, 3, 3, 3, 3, 3, 3, 3, 3, 3, 3, 3, 3, 3, 3, 3, 3, 3, 3, 3, 3, 3, 3, 3, 3, 3, 3, 3, 3, 3, 3, 3, 3, 3, 3, 3, 3, 3, 3, 3, 3, 3, 3, 3, 3, 3, 3, 3, 3, 3, 3, 3, 3, 3, 3, 3, 3, 3, 3, 3, 3, 3, 3, 3, 3, 3, 3, 3, 3, 3, 3, 3, 3, 3, 3, 3, 3, 3, 3, 3, 3, 3, 3, 3, 3, 3, 3, 3, 3, 3, 3, 3, 3, 3, 3, 3, 3, 3, 3, 3, 3, 3, 3, 3, 3, 3, 3, 3, 3, 3, 3, 3, 3, 3, 3, 3, 3, 3, 3, 3, 3, 3, 3, 3, 3, 3, 3, 3, 3, 3, 3, 3, 3, 3, 3, 3, 3, 3, 3, 3, 3, 3, 3, 3, 3, 3, 3, 3, 3, 3, 3, 3, 3, 3, 3, 3, 3, 3, 3, 3, 3, 3, 3, 3, 3, 3, 3, 3, 3, 3, 3, 3, 3, 3, 3, 3, 3, 3, 3, 3, 3, 3, 3, 3, 3, 3, 3, 3, 3, 3, 3, 3, 3, 3, 3, 3, 3, 3, 3, 3, 3])
me_sphere.materials.append(mat_material_002)
me_sphere.materials.append(mat_material_003)
me_sphere.materials.append(mat_material_004)
me_sphere.materials.append(mat_material_001)
me_sphere.use_remesh_preserve_volume = False
me_sphere.use_remesh_preserve_attributes = False
me_sphere.use_mirror_vertex_groups = False
me_sphere.update()

# ---- objects
ob_sphere = bpy.data.objects.new('Sphere', me_sphere)
ob_lamp = bpy.data.objects.new('Lamp', light_lamp)
ob_camera = bpy.data.objects.new('Camera', cam_camera)

# ---- transforms, parenting, visibility, modifiers, constraints
ob_sphere.location = (0.0, 0.0, 0.0)
ob_sphere.rotation_euler = (-0.0, 1.571, 0.0)
ob_sphere.scale = (1.0, 1.0, 1.5)
ob_sphere.lineart.crease_threshold = 0.0
ob_lamp.location = (4.076, 1.005, 5.904)
ob_lamp.rotation_euler = (0.6503, 0.05522, 1.866)
ob_lamp.lock_rotations_4d = False
ob_lamp.empty_display_type = 'ARROWS'
ob_lamp.color = (0.0, 0.0, 0.0, 0.0)
ob_lamp.lineart.crease_threshold = 0.0
ob_camera.location = (7.481, -6.508, 5.344)
ob_camera.rotation_euler = (1.109, 0.0, 0.8149)
ob_camera.lock_rotations_4d = False
ob_camera.empty_display_type = 'ARROWS'
ob_camera.color = (0.0, 0.0, 0.0, 0.0)
ob_camera.display_type = 'WIRE'
ob_camera.lineart.crease_threshold = 0.0

# ---- collection membership
col_collection_1.objects.link(ob_sphere)
col_collection_1.objects.link(ob_lamp)
col_collection_1.objects.link(ob_camera)

# ---- scene / render settings (as saved in the file)
scene.camera = ob_camera
scene.frame_start = 1; scene.frame_end = 250; scene.frame_set(1)
scene.render.engine = 'BLENDER_EEVEE_NEXT'
scene.render.resolution_percentage = 50
scene.render.dither_intensity = 0.0
scene.cycles.use_denoising = False
scene.cycles.samples = 128
scene.cycles.sampling_pattern = 'TABULATED_SOBOL'
scene.cycles.use_adaptive_sampling = False
scene.cycles.use_light_tree = False
scene.cycles.blur_glossy = 0.0
scene.cycles.sample_clamp_indirect = 0.0
scene.view_settings.view_transform = 'Standard'
bpy.context.view_layer.update()
